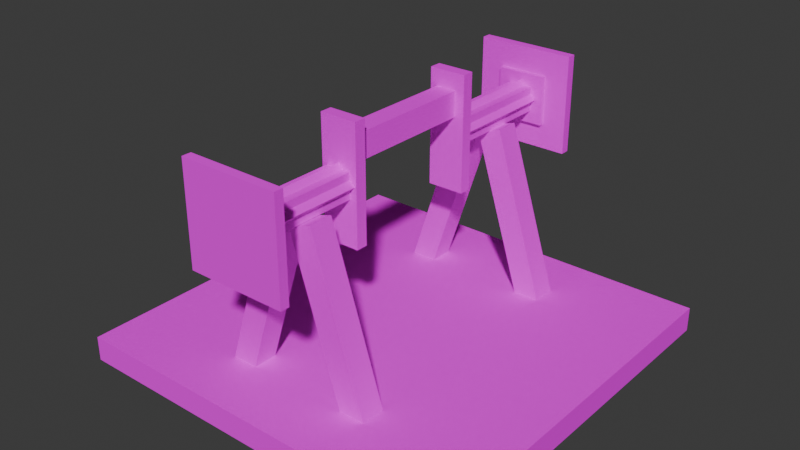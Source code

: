 # Source: small_crankshaft.blend  (saved by Blender 4.2.66; exported with 4.5.12 LTS)
import bpy
from mathutils import Matrix  # noqa: F401  (used for matrix-valued properties, if any)

bpy.ops.wm.read_factory_settings(use_empty=True)
scene = bpy.context.scene
scene.name = 'Scene'

# ---- collections
col_collection = bpy.data.collections.new('Collection'); scene.collection.children.link(col_collection)

# ---- images (referenced by path relative to the original .blend; pixels are not part of the script)
import os
ASSET_DIR = os.environ.get("B2B_ASSET_DIR", "")  # directory of the original .blend (textures are referenced by path, not embedded)
HERE = os.path.dirname(os.path.abspath(__file__))  # packed textures are extracted next to this script under _unpacked/

def load_image(name, relpath, width, height, colorspace="sRGB"):
    """Load a texture the original file referenced (path relative to the .blend, or extracted next to this script)."""
    p = next((c for c in (os.path.join(HERE, relpath), os.path.join(ASSET_DIR, relpath)) if relpath and os.path.exists(c)), "")
    if p:
        img = bpy.data.images.load(p, check_existing=True)
        img.name = name
    else:  # same state as the original file: an image datablock whose file is absent (Cycles renders it pink)
        img = bpy.data.images.new(name, width, height)
        img.source = "FILE"
        img.filepath = "//" + (relpath or name)
    img.colorspace_settings.name = colorspace
    return img
img_planks_png = load_image('planks.png', 'planks.png', 1024, 1024, 'sRGB')
img_planks_png_003 = load_image('planks.png.003', 'planks.png', 1024, 1024, 'sRGB')
img_andesite_casing_png = load_image('andesite_casing.png', 'andesite_casing.png', 1024, 1024, 'sRGB')

# ---- materials (node trees are filled in below, after node groups)
mat_material_006 = bpy.data.materials.new('Material.006')
mat_material_006.roughness = 1.0
mat_material_007 = bpy.data.materials.new('Material.007')
mat_material_007.roughness = 1.0
mat_material_009 = bpy.data.materials.new('Material.009')
mat_material_009.roughness = 1.0
mat_material_010 = bpy.data.materials.new('Material.010')
mat_material_010.roughness = 1.0
mat_material_001 = bpy.data.materials.new('Material.001')
mat_material_001.roughness = 1.0
mat_material_008 = bpy.data.materials.new('Material.008')
mat_material_008.roughness = 1.0

# ---- material node trees
mat_material_006.use_nodes = True; mat_material_006.node_tree.nodes.clear()
_N = mat_material_006.node_tree.nodes; _L = mat_material_006.node_tree.links
n0 = _N.new('ShaderNodeBsdfPrincipled'); n0.name = 'Principled BSDF'; n0.location = (0, 300)
n0.inputs[2].default_value = 1.0
n0.inputs[13].default_value = 0.0
n1 = _N.new('ShaderNodeOutputMaterial'); n1.name = 'Material Output'; n1.location = (280, 300)
n2 = _N.new('ShaderNodeTexImage'); n2.name = 'Image Texture'; n2.location = (-385, 182)
n2.image = img_planks_png
n2.interpolation = 'Closest'
_L.new(n0.outputs[0], n1.inputs[0])
_L.new(n2.outputs[0], n0.inputs[0])
n1.is_active_output = True
mat_material_007.use_nodes = True; mat_material_007.node_tree.nodes.clear()
_N = mat_material_007.node_tree.nodes; _L = mat_material_007.node_tree.links
n0 = _N.new('ShaderNodeBsdfPrincipled'); n0.name = 'Principled BSDF'; n0.location = (0, 300)
n0.inputs[2].default_value = 1.0
n0.inputs[13].default_value = 0.0
n1 = _N.new('ShaderNodeOutputMaterial'); n1.name = 'Material Output'; n1.location = (280, 300)
n2 = _N.new('ShaderNodeTexImage'); n2.name = 'Image Texture'; n2.location = (-385, 182)
n2.image = img_planks_png_003
n2.interpolation = 'Closest'
_L.new(n0.outputs[0], n1.inputs[0])
_L.new(n2.outputs[0], n0.inputs[0])
n1.is_active_output = True
mat_material_009.use_nodes = True; mat_material_009.node_tree.nodes.clear()
_N = mat_material_009.node_tree.nodes; _L = mat_material_009.node_tree.links
n0 = _N.new('ShaderNodeBsdfPrincipled'); n0.name = 'Principled BSDF'; n0.location = (0, 300)
n0.inputs[2].default_value = 1.0
n0.inputs[13].default_value = 0.0
n1 = _N.new('ShaderNodeOutputMaterial'); n1.name = 'Material Output'; n1.location = (280, 300)
n2 = _N.new('ShaderNodeTexImage'); n2.name = 'Image Texture'; n2.location = (-360, 243)
n2.image = img_planks_png
n2.interpolation = 'Closest'
_L.new(n2.outputs[0], n0.inputs[0])
_L.new(n0.outputs[0], n1.inputs[0])
n1.is_active_output = True
mat_material_010.use_nodes = True; mat_material_010.node_tree.nodes.clear()
_N = mat_material_010.node_tree.nodes; _L = mat_material_010.node_tree.links
n0 = _N.new('ShaderNodeBsdfPrincipled'); n0.name = 'Principled BSDF'; n0.location = (0, 300)
n0.inputs[2].default_value = 1.0
n0.inputs[13].default_value = 0.0
n1 = _N.new('ShaderNodeOutputMaterial'); n1.name = 'Material Output'; n1.location = (280, 300)
n2 = _N.new('ShaderNodeTexImage'); n2.name = 'Image Texture'; n2.location = (-340, 223)
n2.image = img_planks_png
n2.interpolation = 'Closest'
_L.new(n0.outputs[0], n1.inputs[0])
_L.new(n2.outputs[0], n0.inputs[0])
n1.is_active_output = True
mat_material_001.use_nodes = True; mat_material_001.node_tree.nodes.clear()
_N = mat_material_001.node_tree.nodes; _L = mat_material_001.node_tree.links
n0 = _N.new('ShaderNodeBsdfPrincipled'); n0.name = 'Principled BSDF'; n0.location = (0, 300)
n0.inputs[2].default_value = 1.0
n0.inputs[13].default_value = 0.0
n0.inputs[27].default_value = (0.0, 0.0, 0.0, 1.0)
n1 = _N.new('ShaderNodeOutputMaterial'); n1.name = 'Material Output'; n1.location = (280, 300)
n2 = _N.new('ShaderNodeTexImage'); n2.name = 'Image Texture'; n2.location = (-480, 300)
n2.image = img_andesite_casing_png
n2.interpolation = 'Closest'
_L.new(n2.outputs[0], n0.inputs[0])
_L.new(n0.outputs[0], n1.inputs[0])
n1.is_active_output = True
mat_material_008.use_nodes = True; mat_material_008.node_tree.nodes.clear()
_N = mat_material_008.node_tree.nodes; _L = mat_material_008.node_tree.links
n0 = _N.new('ShaderNodeBsdfPrincipled'); n0.name = 'Principled BSDF'; n0.location = (0, 300)
n0.inputs[2].default_value = 1.0
n0.inputs[13].default_value = 0.0
n1 = _N.new('ShaderNodeOutputMaterial'); n1.name = 'Material Output'; n1.location = (280, 300)
n2 = _N.new('ShaderNodeTexImage'); n2.name = 'Image Texture'; n2.location = (-291, 221)
n2.image = img_andesite_casing_png
n2.interpolation = 'Closest'
_L.new(n0.outputs[0], n1.inputs[0])
_L.new(n2.outputs[0], n0.inputs[0])
n1.is_active_output = True

# ---- world
world_world = bpy.data.worlds.new('World'); scene.world = world_world
world_world.use_nodes = True; world_world.node_tree.nodes.clear()
_N = world_world.node_tree.nodes; _L = world_world.node_tree.links
n0 = _N.new('ShaderNodeOutputWorld'); n0.name = 'World Output'; n0.location = (300, 300)
n1 = _N.new('ShaderNodeBackground'); n1.name = 'Background'; n1.location = (10, 300)
n1.inputs[0].default_value = (0.05088, 0.05088, 0.05088, 1.0)
_L.new(n1.outputs[0], n0.inputs[0])
n0.is_active_output = True
world_world.color = (0.05088, 0.05088, 0.05088)
world_world.sun_shadow_jitter_overblur = 0.0

# ---- meshes
me_cube_019 = bpy.data.meshes.new('Cube.019')
me_cube_019.from_pydata([(0.04654, 0.1456, 0.1665), (0.04654, -0.1456, 0.1665), (0.04654, 0.1456, 0.1962), (0.04654, -0.1456, 0.1962), (-0.04714, 0.1456, 0.1665), (-0.04714, -0.1456, 0.1665), (-0.04714, 0.1456, 0.1962), (-0.04714, -0.1456, 0.1962), (0.04654, 0.1456, -0.1966), (0.04654, -0.1456, -0.1966), (0.04654, 0.1456, -0.1669), (0.04654, -0.1456, -0.1669), (-0.04714, 0.1456, -0.1966), (-0.04714, -0.1456, -0.1966), (-0.04714, 0.1456, -0.1669), (-0.04714, -0.1456, -0.1669), (-0.03048, 0.03949, 0.1722), (-0.03048, 0.103, 0.1722), (-0.03048, 0.03949, -0.1722), (-0.03048, 0.103, -0.1722), (0.02222, 0.03949, 0.1722), (0.02222, 0.103, 0.1722), (0.02222, 0.03949, -0.1722), (0.02222, 0.103, -0.1722), (0.1232, -0.1247, 0.4751), (0.1232, -0.1247, 0.4984), (0.1232, 0.1253, 0.4984), (0.1232, 0.1253, 0.4751), (-0.1268, -0.1247, 0.4984), (-0.1268, 0.1253, 0.4984), (-0.1268, -0.1247, 0.4751), (-0.1268, 0.1253, 0.4751), (0.02943, -0.03096, 0.1958), (0.02943, -0.03096, 0.4751), (0.02943, 0.03154, 0.4751), (0.02943, 0.03154, 0.1958), (-0.03307, -0.03096, 0.4751), (-0.03307, 0.03154, 0.4751), (-0.03307, -0.03096, 0.1958), (-0.03307, 0.03154, 0.1958), (-0.001819, -0.0439, 0.1958), (-0.001819, -0.0439, 0.4751), (0.04238, 0.0002909, 0.4751), (0.04238, 0.000291, 0.1958), (-0.04601, 0.0002909, 0.4751), (-0.001819, 0.04448, 0.4751), (-0.04601, 0.000291, 0.1958), (-0.001819, 0.04449, 0.1958), (0.06068, -0.06221, 0.4635), (0.06068, -0.06221, 0.4867), (0.06068, 0.06279, 0.4867), (0.06068, 0.06279, 0.4635), (-0.06432, -0.06221, 0.4867), (-0.06432, 0.06279, 0.4867), (-0.06432, -0.06221, 0.4635), (-0.06432, 0.06279, 0.4635), (-0.1232, -0.1247, -0.4751), (-0.1232, -0.1247, -0.4984), (-0.1232, 0.1253, -0.4984), (-0.1232, 0.1253, -0.4751), (0.1268, -0.1247, -0.4984), (0.1268, 0.1253, -0.4984), (0.1268, -0.1247, -0.4751), (0.1268, 0.1253, -0.4751), (-0.02943, -0.03096, -0.1958), (-0.02943, -0.03096, -0.4751), (-0.02943, 0.03154, -0.4751), (-0.02943, 0.03154, -0.1958), (0.03307, -0.03096, -0.4751), (0.03307, 0.03154, -0.4751), (0.03307, -0.03096, -0.1958), (0.03307, 0.03154, -0.1958), (0.001819, -0.0439, -0.1958), (0.001819, -0.0439, -0.4751), (-0.04237, 0.000291, -0.4751), (-0.04237, 0.000291, -0.1958), (0.04601, 0.000291, -0.4751), (0.001819, 0.04449, -0.4751), (0.04601, 0.000291, -0.1958), (0.001819, 0.04449, -0.1958), (-0.06068, -0.06221, -0.4635), (-0.06068, -0.06221, -0.4867), (-0.06068, 0.06279, -0.4867), (-0.06068, 0.06279, -0.4635), (0.06432, -0.06221, -0.4867), (0.06432, 0.06279, -0.4867), (0.06432, -0.06221, -0.4635), (0.06432, 0.06279, -0.4635)], [], [(1, 0, 2), (3, 2, 6), (7, 6, 4), (5, 4, 0), (6, 2, 0), (3, 7, 5), (9, 8, 10), (11, 10, 14), (15, 14, 12), (13, 12, 8), (14, 10, 8), (11, 15, 13), (17, 18, 16), (19, 22, 18), (22, 21, 20), (21, 16, 20), (22, 16, 18), (19, 21, 23), (27, 25, 24), (26, 28, 25), (29, 30, 28), (31, 24, 30), (25, 30, 24), (27, 29, 26), (35, 33, 32), (34, 36, 33), (37, 38, 36), (39, 32, 38), (33, 38, 32), (35, 37, 34), (43, 41, 40), (42, 44, 41), (45, 46, 44), (46, 43, 40), (41, 46, 40), (43, 45, 42), (51, 49, 48), (50, 52, 49), (53, 54, 52), (55, 48, 54), (49, 54, 48), (51, 53, 50), (27, 26, 25), (26, 29, 28), (29, 31, 30), (31, 27, 24), (25, 28, 30), (27, 31, 29), (35, 34, 33), (34, 37, 36), (37, 39, 38), (39, 35, 32), (33, 36, 38), (35, 39, 37), (43, 42, 41), (42, 45, 44), (45, 47, 46), (46, 47, 43), (41, 44, 46), (43, 47, 45), (51, 50, 49), (50, 53, 52), (53, 55, 54), (55, 51, 48), (49, 52, 54), (51, 55, 53), (59, 57, 56), (58, 60, 57), (61, 62, 60), (63, 56, 62), (57, 62, 56), (59, 61, 58), (67, 65, 64), (66, 68, 65), (69, 70, 68), (71, 64, 70), (65, 70, 64), (67, 69, 66), (75, 73, 72), (74, 76, 73), (77, 78, 76), (78, 75, 72), (73, 78, 72), (75, 77, 74), (83, 81, 80), (82, 84, 81), (85, 86, 84), (87, 80, 86), (81, 86, 80), (83, 85, 82), (59, 58, 57), (58, 61, 60), (61, 63, 62), (63, 59, 56), (57, 60, 62), (59, 63, 61), (67, 66, 65), (66, 69, 68), (69, 71, 70), (71, 67, 64), (65, 68, 70), (67, 71, 69), (75, 74, 73), (74, 77, 76), (77, 79, 78), (78, 79, 75), (73, 76, 78), (75, 79, 77), (83, 82, 81), (82, 85, 84), (85, 87, 86), (87, 83, 80), (81, 84, 86), (83, 87, 85), (1, 2, 3), (3, 6, 7), (7, 4, 5), (5, 0, 1), (6, 0, 4), (3, 5, 1), (9, 10, 11), (11, 14, 15), (15, 12, 13), (13, 8, 9), (14, 8, 12), (11, 13, 9), (17, 19, 18), (19, 23, 22), (22, 23, 21), (21, 17, 16), (22, 20, 16), (19, 17, 21)])
me_cube_019.polygons.foreach_set('material_index', [0, 0, 0, 0, 0, 0, 1, 1, 1, 1, 1, 1, 0, 0, 0, 0, 0, 0, 2, 2, 2, 2, 2, 2, 2, 2, 2, 2, 2, 2, 2, 2, 2, 2, 2, 2, 2, 2, 2, 2, 2, 2, 2, 2, 2, 2, 2, 2, 2, 2, 2, 2, 2, 2, 2, 2, 2, 2, 2, 2, 2, 2, 2, 2, 2, 2, 3, 3, 3, 3, 3, 3, 3, 3, 3, 3, 3, 3, 3, 3, 3, 3, 3, 3, 3, 3, 3, 3, 3, 3, 3, 3, 3, 3, 3, 3, 3, 3, 3, 3, 3, 3, 3, 3, 3, 3, 3, 3, 3, 3, 3, 3, 3, 3, 0, 0, 0, 0, 0, 0, 1, 1, 1, 1, 1, 1, 0, 0, 0, 0, 0, 0])
_uv = me_cube_019.uv_layers.new(name='UVMap')
_uv.uv.foreach_set('vector', [0.9456, 0.3203, 0.3203, 0.3203, 0.3203, 0.4932, 0.9456, 0.3203, 0.3203, 0.3203, 0.3203, 0.4932, 0.9456, 0.3203, 0.3203, 0.3203, 0.3203, 0.4932, 0.9456, 0.3203, 0.3203, 0.3203, 0.3203, 0.4932, 0.9456, 0.3203, 0.3203, 0.3203, 0.3203, 0.4932, 0.9456, 0.3203, 0.3203, 0.3203, 0.3203, 0.4932, 0.9456, 0.3203, 0.3203, 0.3203, 0.3203, 0.4932, 0.9456, 0.3203, 0.3203, 0.3203, 0.3203, 0.4932, 0.9456, 0.3203, 0.3203, 0.3203, 0.3203, 0.4932, 0.9456, 0.3203, 0.3203, 0.3203, 0.3203, 0.4932, 0.9456, 0.3203, 0.3203, 0.3203, 0.3203, 0.4932, 0.9456, 0.3203, 0.3203, 0.3203, 0.3203, 0.4932, 0.625, 0.0, 0.375, 0.25, 0.375, 0.0, 0.625, 0.25, 0.375, 0.5, 0.375, 0.25, 0.375, 0.5, 0.625, 0.75, 0.375, 0.75, 0.625, 0.75, 0.375, 1.0, 0.375, 0.75, 0.375, 0.5, 0.125, 0.75, 0.125, 0.5, 0.875, 0.5, 0.625, 0.75, 0.625, 0.5, 0.2584, 0.8165, 0.2804, 0.9048, 0.2584, 0.9048, 0.5958, 0.1765, 0.5075, 0.08827, 0.5958, 0.08827, 0.2006, 0.9048, 0.1785, 0.8165, 0.2006, 0.8165, 0.5958, 0.0, 0.5075, 0.08827, 0.5075, 0.0, 0.2363, 0.8165, 0.2142, 0.9048, 0.2142, 0.8165, 0.2363, 0.9048, 0.2584, 0.8165, 0.2584, 0.9048, 0.5958, 0.3751, 0.5737, 0.5958, 0.5737, 0.3751, 0.9947, 0.6179, 0.9726, 0.5958, 0.9947, 0.5958, 0.627, 0.2207, 0.6491, 0.0, 0.6491, 0.2207, 0.9947, 0.6179, 0.9726, 0.6399, 0.9726, 0.6179, 0.662, 0.4855, 0.6399, 0.2648, 0.662, 0.2648, 0.6491, 0.0, 0.6712, 0.2207, 0.6491, 0.2207, 0.7417, 0.4855, 0.7261, 0.7061, 0.7261, 0.4855, 0.8897, 0.6179, 0.8676, 0.5958, 0.8897, 0.5958, 0.6114, 0.2207, 0.627, 0.0, 0.627, 0.2207, 0.9004, 0.3751, 0.8784, 0.3972, 0.8784, 0.3751, 0.7573, 0.7061, 0.7417, 0.4855, 0.7573, 0.4855, 0.5958, 0.0, 0.6114, 0.2207, 0.5958, 0.2207, 0.03571, 0.9489, 0.05777, 0.993, 0.03571, 0.993, 0.4193, 0.8751, 0.3751, 0.831, 0.4193, 0.831, 0.9569, 0.971, 0.9349, 0.9268, 0.9569, 0.9268, 0.3751, 0.831, 0.331, 0.8751, 0.331, 0.831, 0.9758, 0.08827, 0.9537, 0.1324, 0.9537, 0.08827, 0.9569, 0.971, 0.979, 0.9268, 0.979, 0.971, 0.2584, 0.8165, 0.2804, 0.8165, 0.2804, 0.9048, 0.5958, 0.1765, 0.5075, 0.1765, 0.5075, 0.08827, 0.2006, 0.9048, 0.1785, 0.9048, 0.1785, 0.8165, 0.5958, 0.0, 0.5958, 0.08827, 0.5075, 0.08827, 0.2363, 0.8165, 0.2363, 0.9048, 0.2142, 0.9048, 0.2363, 0.9048, 0.2363, 0.8165, 0.2584, 0.8165, 0.5958, 0.3751, 0.5958, 0.5958, 0.5737, 0.5958, 0.9947, 0.6179, 0.9726, 0.6179, 0.9726, 0.5958, 0.627, 0.2207, 0.627, 0.0, 0.6491, 0.0, 0.9947, 0.6179, 0.9947, 0.6399, 0.9726, 0.6399, 0.662, 0.4855, 0.6399, 0.4855, 0.6399, 0.2648, 0.6491, 0.0, 0.6712, 0.0, 0.6712, 0.2207, 0.7417, 0.4855, 0.7417, 0.7061, 0.7261, 0.7061, 0.8897, 0.6179, 0.8676, 0.6179, 0.8676, 0.5958, 0.6114, 0.2207, 0.6114, 0.0, 0.627, 0.0, 0.9004, 0.3751, 0.9004, 0.3972, 0.8784, 0.3972, 0.7573, 0.7061, 0.7417, 0.7061, 0.7417, 0.4855, 0.5958, 0.0, 0.6114, 0.0, 0.6114, 0.2207, 0.03571, 0.9489, 0.05777, 0.9489, 0.05777, 0.993, 0.4193, 0.8751, 0.3751, 0.8751, 0.3751, 0.831, 0.9569, 0.971, 0.9349, 0.971, 0.9349, 0.9268, 0.3751, 0.831, 0.3751, 0.8751, 0.331, 0.8751, 0.9758, 0.08827, 0.9758, 0.1324, 0.9537, 0.1324, 0.9569, 0.971, 0.9569, 0.9268, 0.979, 0.9268, 0.2584, 0.8165, 0.2804, 0.9048, 0.2584, 0.9048, 0.5958, 0.1765, 0.5075, 0.08827, 0.5958, 0.08827, 0.2006, 0.9048, 0.1785, 0.8165, 0.2006, 0.8165, 0.5958, 0.0, 0.5075, 0.08827, 0.5075, 0.0, 0.2363, 0.8165, 0.2142, 0.9048, 0.2142, 0.8165, 0.2363, 0.9048, 0.2584, 0.8165, 0.2584, 0.9048, 0.5958, 0.3751, 0.5737, 0.5958, 0.5737, 0.3751, 0.9947, 0.6179, 0.9726, 0.5958, 0.9947, 0.5958, 0.627, 0.2207, 0.6491, 0.0, 0.6491, 0.2207, 0.9947, 0.6179, 0.9726, 0.6399, 0.9726, 0.6179, 0.662, 0.4855, 0.6399, 0.2648, 0.662, 0.2648, 0.6491, 0.0, 0.6712, 0.2207, 0.6491, 0.2207, 0.7417, 0.4855, 0.7261, 0.7061, 0.7261, 0.4855, 0.8897, 0.6179, 0.8676, 0.5958, 0.8897, 0.5958, 0.6114, 0.2207, 0.627, 0.0, 0.627, 0.2207, 0.9004, 0.3751, 0.8784, 0.3972, 0.8784, 0.3751, 0.7573, 0.7061, 0.7417, 0.4855, 0.7573, 0.4855, 0.5958, 0.0, 0.6114, 0.2207, 0.5958, 0.2207, 0.03571, 0.9489, 0.05777, 0.993, 0.03571, 0.993, 0.4193, 0.8751, 0.3751, 0.831, 0.4193, 0.831, 0.9569, 0.971, 0.9349, 0.9268, 0.9569, 0.9268, 0.3751, 0.831, 0.331, 0.8751, 0.331, 0.831, 0.9758, 0.08827, 0.9537, 0.1324, 0.9537, 0.08827, 0.9569, 0.971, 0.979, 0.9268, 0.979, 0.971, 0.2584, 0.8165, 0.2804, 0.8165, 0.2804, 0.9048, 0.5958, 0.1765, 0.5075, 0.1765, 0.5075, 0.08827, 0.2006, 0.9048, 0.1785, 0.9048, 0.1785, 0.8165, 0.5958, 0.0, 0.5958, 0.08827, 0.5075, 0.08827, 0.2363, 0.8165, 0.2363, 0.9048, 0.2142, 0.9048, 0.2363, 0.9048, 0.2363, 0.8165, 0.2584, 0.8165, 0.5958, 0.3751, 0.5958, 0.5958, 0.5737, 0.5958, 0.9947, 0.6179, 0.9726, 0.6179, 0.9726, 0.5958, 0.627, 0.2207, 0.627, 0.0, 0.6491, 0.0, 0.9947, 0.6179, 0.9947, 0.6399, 0.9726, 0.6399, 0.662, 0.4855, 0.6399, 0.4855, 0.6399, 0.2648, 0.6491, 0.0, 0.6712, 0.0, 0.6712, 0.2207, 0.7417, 0.4855, 0.7417, 0.7061, 0.7261, 0.7061, 0.8897, 0.6179, 0.8676, 0.6179, 0.8676, 0.5958, 0.6114, 0.2207, 0.6114, 0.0, 0.627, 0.0, 0.9004, 0.3751, 0.9004, 0.3972, 0.8784, 0.3972, 0.7573, 0.7061, 0.7417, 0.7061, 0.7417, 0.4855, 0.5958, 0.0, 0.6114, 0.0, 0.6114, 0.2207, 0.03571, 0.9489, 0.05777, 0.9489, 0.05777, 0.993, 0.4193, 0.8751, 0.3751, 0.8751, 0.3751, 0.831, 0.9569, 0.971, 0.9349, 0.971, 0.9349, 0.9268, 0.3751, 0.831, 0.3751, 0.8751, 0.331, 0.8751, 0.9758, 0.08827, 0.9758, 0.1324, 0.9537, 0.1324, 0.9569, 0.971, 0.9569, 0.9268, 0.979, 0.9268, 0.9456, 0.3203, 0.3203, 0.4932, 0.9456, 0.4932, 0.9456, 0.3203, 0.3203, 0.4932, 0.9456, 0.4932, 0.9456, 0.3203, 0.3203, 0.4932, 0.9456, 0.4932, 0.9456, 0.3203, 0.3203, 0.4932, 0.9456, 0.4932, 0.9456, 0.3203, 0.3203, 0.4932, 0.9456, 0.4932, 0.9456, 0.3203, 0.3203, 0.4932, 0.9456, 0.4932, 0.9456, 0.3203, 0.3203, 0.4932, 0.9456, 0.4932, 0.9456, 0.3203, 0.3203, 0.4932, 0.9456, 0.4932, 0.9456, 0.3203, 0.3203, 0.4932, 0.9456, 0.4932, 0.9456, 0.3203, 0.3203, 0.4932, 0.9456, 0.4932, 0.9456, 0.3203, 0.3203, 0.4932, 0.9456, 0.4932, 0.9456, 0.3203, 0.3203, 0.4932, 0.9456, 0.4932, 0.625, 0.0, 0.625, 0.25, 0.375, 0.25, 0.625, 0.25, 0.625, 0.5, 0.375, 0.5, 0.375, 0.5, 0.625, 0.5, 0.625, 0.75, 0.625, 0.75, 0.625, 1.0, 0.375, 1.0, 0.375, 0.5, 0.375, 0.75, 0.125, 0.75, 0.875, 0.5, 0.875, 0.75, 0.625, 0.75])
me_cube_019.materials.append(mat_material_006)
me_cube_019.materials.append(mat_material_007)
me_cube_019.materials.append(mat_material_009)
me_cube_019.materials.append(mat_material_010)
me_cube_019.update()
me_cube_019.normals_split_custom_set([tuple(v) for v in zip(*[iter([1.0, 0.0, 0.0, 1.0, 0.0, 0.0, 1.0, 0.0, 0.0, 0.0, -5.118e-08, 1.0, 0.0, -5.118e-08, 1.0, 0.0, -5.118e-08, 1.0, -1.0, 0.0, 0.0, -1.0, 0.0, 0.0, -1.0, 0.0, 0.0, 0.0, 5.118e-08, -1.0, 0.0, 5.118e-08, -1.0, 0.0, 5.118e-08, -1.0, 0.0, 1.0, 0.0, 0.0, 1.0, 0.0, 0.0, 1.0, 0.0, 0.0, -1.0, 0.0, 0.0, -1.0, 0.0, 0.0, -1.0, 0.0, 1.0, 0.0, 0.0, 1.0, 0.0, 0.0, 1.0, 0.0, 0.0, 0.0, -5.118e-08, 1.0, 0.0, -5.118e-08, 1.0, 0.0, -5.118e-08, 1.0, -1.0, 0.0, 0.0, -1.0, 0.0, 0.0, -1.0, 0.0, 0.0, 0.0, 5.118e-08, -1.0, 0.0, 5.118e-08, -1.0, 0.0, 5.118e-08, -1.0, 0.0, 1.0, 6.683e-07, 0.0, 1.0, 6.683e-07, 0.0, 1.0, 6.683e-07, 0.0, -1.0, -1.337e-06, 0.0, -1.0, -1.337e-06, 0.0, -1.0, -1.337e-06, -1.0, 0.0, 0.0, -1.0, 0.0, 0.0, -1.0, 0.0, 0.0, 0.0, 0.0, -1.0, 0.0, 0.0, -1.0, 0.0, 0.0, -1.0, 1.0, 0.0, 0.0, 1.0, 0.0, 0.0, 1.0, 0.0, 0.0, 0.0, 0.0, 1.0, 0.0, 0.0, 1.0, 0.0, 0.0, 1.0, 0.0, -1.0, -7.698e-08, 0.0, -1.0, -7.698e-08, 0.0, -1.0, -7.698e-08, 0.0, 1.0, 1.026e-07, 0.0, 1.0, 1.026e-07, 0.0, 1.0, 1.026e-07, 1.0, -8.01e-08, 0.0, 1.0, -8.01e-08, 0.0, 1.0, -8.01e-08, 0.0, 2.384e-07, 0.0, 1.0, 2.384e-07, 0.0, 1.0, 2.384e-07, 0.0, 1.0, -1.0, 0.0, 0.0, -1.0, 0.0, 0.0, -1.0, 0.0, 0.0, 0.0, 1.192e-07, -1.0, 0.0, 1.192e-07, -1.0, 0.0, 1.192e-07, -1.0, 0.0, -1.0, 0.0, 0.0, -1.0, 0.0, 0.0, -1.0, 0.0, 1.528e-13, 1.0, 1.282e-06, 1.528e-13, 1.0, 1.282e-06, 1.528e-13, 1.0, 1.282e-06, 1.0, 0.0, -8.668e-08, 1.0, 0.0, -8.668e-08, 1.0, 0.0, -8.668e-08, 0.0, 0.0, 1.0, 0.0, 0.0, 1.0, 0.0, 0.0, 1.0, -1.0, 0.0, 8.001e-08, -1.0, 0.0, 8.001e-08, -1.0, 0.0, 8.001e-08, 0.0, 2.384e-07, -1.0, 0.0, 2.384e-07, -1.0, 0.0, 2.384e-07, -1.0, 0.0, -1.0, -2.534e-07, 0.0, -1.0, -2.534e-07, 0.0, -1.0, -2.534e-07, 0.0, 1.0, 2.4e-07, 0.0, 1.0, 2.4e-07, 0.0, 1.0, 2.4e-07, 0.7071, -0.7071, -2.363e-07, 0.7071, -0.7071, -2.363e-07, 0.7071, -0.7071, -2.363e-07, 0.0, 0.0, 1.0, 0.0, 0.0, 1.0, 0.0, 0.0, 1.0, -0.7071, 0.7071, 2.393e-07, -0.7071, 0.7071, 2.393e-07, -0.7071, 0.7071, 2.393e-07, 0.0, 0.0, -1.0, 0.0, 0.0, -1.0, 0.0, 0.0, -1.0, -0.7071, -0.7071, -1.133e-07, -0.7071, -0.7071, -1.133e-07, -0.7071, -0.7071, -1.133e-07, 0.7071, 0.7071, 1.2e-07, 0.7071, 0.7071, 1.2e-07, 0.7071, 0.7071, 1.2e-07, 1.0, 0.0, 0.0, 1.0, 0.0, 0.0, 1.0, 0.0, 0.0, 0.0, 0.0, 1.0, 0.0, 0.0, 1.0, 0.0, 0.0, 1.0, -1.0, -8.01e-08, 3.204e-07, -1.0, -8.01e-08, 3.204e-07, -1.0, -8.01e-08, 3.204e-07, 0.0, 2.384e-07, -1.0, 0.0, 2.384e-07, -1.0, 0.0, 2.384e-07, -1.0, 0.0, -1.0, -3.204e-07, 0.0, -1.0, -3.204e-07, 0.0, -1.0, -3.204e-07, 0.0, 1.0, 6.408e-07, 0.0, 1.0, 6.408e-07, 0.0, 1.0, 6.408e-07, 1.0, 0.0, 0.0, 1.0, 0.0, 0.0, 1.0, 0.0, 0.0, 0.0, 0.0, 1.0, 0.0, 0.0, 1.0, 0.0, 0.0, 1.0, -1.0, 6.145e-08, 0.0, -1.0, 6.145e-08, 0.0, -1.0, 6.145e-08, 0.0, 0.0, 1.192e-07, -1.0, 0.0, 1.192e-07, -1.0, 0.0, 1.192e-07, -1.0, 0.0, -1.0, 0.0, 0.0, -1.0, 0.0, 0.0, -1.0, 0.0, 1.528e-13, 1.0, 0.0, 1.528e-13, 1.0, 0.0, 1.528e-13, 1.0, 0.0, 1.0, 0.0, -8.668e-08, 1.0, 0.0, -8.668e-08, 1.0, 0.0, -8.668e-08, 0.0, 0.0, 1.0, 0.0, 0.0, 1.0, 0.0, 0.0, 1.0, -1.0, 5.024e-08, 8.001e-08, -1.0, 5.024e-08, 8.001e-08, -1.0, 5.024e-08, 8.001e-08, -4.768e-07, 0.0, -1.0, -4.768e-07, 0.0, -1.0, -4.768e-07, 0.0, -1.0, 0.0, -1.0, -2.393e-07, 0.0, -1.0, -2.393e-07, 0.0, -1.0, -2.393e-07, 2.035e-13, 1.0, 2.393e-07, 2.035e-13, 1.0, 2.393e-07, 2.035e-13, 1.0, 2.393e-07, 0.7071, -0.7071, -2.334e-07, 0.7071, -0.7071, -2.334e-07, 0.7071, -0.7071, -2.334e-07, 0.0, 0.0, 1.0, 0.0, 0.0, 1.0, 0.0, 0.0, 1.0, -0.7071, 0.7071, 2.267e-07, -0.7071, 0.7071, 2.267e-07, -0.7071, 0.7071, 2.267e-07, 0.0, 0.0, -1.0, 0.0, 0.0, -1.0, 0.0, 0.0, -1.0, -0.7071, -0.7071, -1.259e-07, -0.7071, -0.7071, -1.259e-07, -0.7071, -0.7071, -1.259e-07, 0.7071, 0.7071, 1.021e-07, 0.7071, 0.7071, 1.021e-07, 0.7071, 0.7071, 1.021e-07, 1.0, 0.0, 0.0, 1.0, 0.0, 0.0, 1.0, 0.0, 0.0, 0.0, -2.384e-07, 1.0, 0.0, -2.384e-07, 1.0, 0.0, -2.384e-07, 1.0, -1.0, 4.28e-08, 3.204e-07, -1.0, 4.28e-08, 3.204e-07, -1.0, 4.28e-08, 3.204e-07, 0.0, 0.0, -1.0, 0.0, 0.0, -1.0, 0.0, 0.0, -1.0, 0.0, -1.0, -6.393e-07, 0.0, -1.0, -6.393e-07, 0.0, -1.0, -6.393e-07, 1.528e-13, 1.0, -3.219e-07, 1.528e-13, 1.0, -3.219e-07, 1.528e-13, 1.0, -3.219e-07, -1.0, 0.0, 0.0, -1.0, 0.0, 0.0, -1.0, 0.0, 0.0, 0.0, 1.192e-07, -1.0, 0.0, 1.192e-07, -1.0, 0.0, 1.192e-07, -1.0, 1.0, 0.0, 0.0, 1.0, 0.0, 0.0, 1.0, 0.0, 0.0, 0.0, 0.0, 1.0, 0.0, 0.0, 1.0, 0.0, 0.0, 1.0, 0.0, -1.0, 0.0, 0.0, -1.0, 0.0, 0.0, -1.0, 0.0, 0.0, 1.0, 0.0, 0.0, 1.0, 0.0, 0.0, 1.0, 0.0, -1.0, 0.0, 0.0, -1.0, 0.0, 0.0, -1.0, 0.0, 0.0, 0.0, 0.0, -1.0, 0.0, 0.0, -1.0, 0.0, 0.0, -1.0, 1.0, 0.0, 0.0, 1.0, 0.0, 0.0, 1.0, 0.0, 0.0, 0.0, 0.0, 1.0, 0.0, 0.0, 1.0, 0.0, 0.0, 1.0, 0.0, -1.0, 9.335e-08, 0.0, -1.0, 9.335e-08, 0.0, -1.0, 9.335e-08, 0.0, 1.0, -1.067e-07, 0.0, 1.0, -1.067e-07, 0.0, 1.0, -1.067e-07, -0.7071, -0.7071, 6.668e-08, -0.7071, -0.7071, 6.668e-08, -0.7071, -0.7071, 6.668e-08, 0.0, 0.0, -1.0, 0.0, 0.0, -1.0, 0.0, 0.0, -1.0, 0.7071, 0.7071, -6.668e-08, 0.7071, 0.7071, -6.668e-08, 0.7071, 0.7071, -6.668e-08, 0.0, 0.0, 1.0, 0.0, 0.0, 1.0, 0.0, 0.0, 1.0, 0.7071, -0.7071, 6.668e-08, 0.7071, -0.7071, 6.668e-08, 0.7071, -0.7071, 6.668e-08, -0.7071, 0.7071, -6.668e-08, -0.7071, 0.7071, -6.668e-08, -0.7071, 0.7071, -6.668e-08, -1.0, 0.0, 0.0, -1.0, 0.0, 0.0, -1.0, 0.0, 0.0, 0.0, 0.0, -1.0, 0.0, 0.0, -1.0, 0.0, 0.0, -1.0, 1.0, 0.0, 0.0, 1.0, 0.0, 0.0, 1.0, 0.0, 0.0, 0.0, 0.0, 1.0, 0.0, 0.0, 1.0, 0.0, 0.0, 1.0, 0.0, -1.0, 3.204e-07, 0.0, -1.0, 3.204e-07, 0.0, -1.0, 3.204e-07, 0.0, 1.0, 0.0, 0.0, 1.0, 0.0, 0.0, 1.0, 0.0, -1.0, 1.865e-08, 0.0, -1.0, 1.865e-08, 0.0, -1.0, 1.865e-08, 0.0, 0.0, 1.192e-07, -1.0, 0.0, 1.192e-07, -1.0, 0.0, 1.192e-07, -1.0, 1.0, 0.0, 0.0, 1.0, 0.0, 0.0, 1.0, 0.0, 0.0, 0.0, 0.0, 1.0, 0.0, 0.0, 1.0, 0.0, 0.0, 1.0, 0.0, -1.0, 0.0, 0.0, -1.0, 0.0, 0.0, -1.0, 0.0, 0.0, 1.0, -1.282e-06, 0.0, 1.0, -1.282e-06, 0.0, 1.0, -1.282e-06, -1.0, 0.0, 0.0, -1.0, 0.0, 0.0, -1.0, 0.0, 0.0, 0.0, 0.0, -1.0, 0.0, 0.0, -1.0, 0.0, 0.0, -1.0, 1.0, 0.0, 0.0, 1.0, 0.0, 0.0, 1.0, 0.0, 0.0, 0.0, 0.0, 1.0, 0.0, 0.0, 1.0, 0.0, 0.0, 1.0, 0.0, -1.0, 9.335e-08, 0.0, -1.0, 9.335e-08, 0.0, -1.0, 9.335e-08, 0.0, 1.0, -8.001e-08, 0.0, 1.0, -8.001e-08, 0.0, 1.0, -8.001e-08, -0.7071, -0.7071, 6.668e-08, -0.7071, -0.7071, 6.668e-08, -0.7071, -0.7071, 6.668e-08, 0.0, 0.0, -1.0, 0.0, 0.0, -1.0, 0.0, 0.0, -1.0, 0.7071, 0.7071, -6.668e-08, 0.7071, 0.7071, -6.668e-08, 0.7071, 0.7071, -6.668e-08, 0.0, 0.0, 1.0, 0.0, 0.0, 1.0, 0.0, 0.0, 1.0, 0.7071, -0.7071, 6.001e-08, 0.7071, -0.7071, 6.001e-08, 0.7071, -0.7071, 6.001e-08, -0.7071, 0.7071, -6.668e-08, -0.7071, 0.7071, -6.668e-08, -0.7071, 0.7071, -6.668e-08, -1.0, 0.0, 0.0, -1.0, 0.0, 0.0, -1.0, 0.0, 0.0, 0.0, 0.0, -1.0, 0.0, 0.0, -1.0, 0.0, 0.0, -1.0, 1.0, 0.0, 0.0, 1.0, 0.0, 0.0, 1.0, 0.0, 0.0, 0.0, 0.0, 1.0, 0.0, 0.0, 1.0, 0.0, 0.0, 1.0, 0.0, -1.0, 0.0, 0.0, -1.0, 0.0, 0.0, -1.0, 0.0, 0.0, 1.0, 0.0, 0.0, 1.0, 0.0, 0.0, 1.0, 0.0, 1.0, -1.149e-09, 0.0, 1.0, -1.149e-09, 0.0, 1.0, -1.149e-09, 0.0, 0.0, -5.118e-08, 1.0, 0.0, -5.118e-08, 1.0, 0.0, -5.118e-08, 1.0, -1.0, -9.213e-10, 0.0, -1.0, -9.213e-10, 0.0, -1.0, -9.213e-10, 0.0, 0.0, 5.118e-08, -1.0, 0.0, 5.118e-08, -1.0, 0.0, 5.118e-08, -1.0, 0.0, 1.0, 1.337e-06, 0.0, 1.0, 1.337e-06, 0.0, 1.0, 1.337e-06, 0.0, -1.0, -6.683e-07, 0.0, -1.0, -6.683e-07, 0.0, -1.0, -6.683e-07, 1.0, -1.149e-09, 0.0, 1.0, -1.149e-09, 0.0, 1.0, -1.149e-09, 0.0, 0.0, -5.118e-08, 1.0, 0.0, -5.118e-08, 1.0, 0.0, -5.118e-08, 1.0, -1.0, -9.213e-10, 0.0, -1.0, -9.213e-10, 0.0, -1.0, -9.213e-10, 0.0, 0.0, 5.118e-08, -1.0, 0.0, 5.118e-08, -1.0, 0.0, 5.118e-08, -1.0, 0.0, 1.0, 0.0, 0.0, 1.0, 0.0, 0.0, 1.0, 0.0, 0.0, -1.0, 0.0, 0.0, -1.0, 0.0, 0.0, -1.0, 0.0, -1.0, 0.0, 0.0, -1.0, 0.0, 0.0, -1.0, 0.0, 0.0, 0.0, 0.0, -1.0, 0.0, 0.0, -1.0, 0.0, 0.0, -1.0, 1.0, 0.0, 0.0, 1.0, 0.0, 0.0, 1.0, 0.0, 0.0, 0.0, 0.0, 1.0, 0.0, 0.0, 1.0, 0.0, 0.0, 1.0, 0.0, -1.0, -7.698e-08, 0.0, -1.0, -7.698e-08, 0.0, -1.0, -7.698e-08, 0.0, 1.0, 5.132e-08, 0.0, 1.0, 5.132e-08, 0.0, 1.0, 5.132e-08])] * 3)])
me_base_001 = bpy.data.meshes.new('base.001')
me_base_001.from_pydata([(0.0, 0.0, 1.0), (0.0, 0.0, 0.0), (0.0, 0.0625, 0.0), (0.0, 0.0625, 1.0), (1.0, 0.0, 0.0), (1.0, 0.0625, 0.0), (1.0, 0.0, 1.0), (1.0, 0.0625, 1.0), (0.6367, 0.03486, 0.2075), (0.6367, 0.03486, 0.145), (0.5015, 0.4591, 0.145), (0.5015, 0.4591, 0.2075), (0.6962, 0.05418, 0.145), (0.561, 0.4784, 0.145), (0.6962, 0.05418, 0.2075), (0.561, 0.4784, 0.2075), (0.3038, 0.05418, 0.2075), (0.3038, 0.05418, 0.145), (0.439, 0.4784, 0.145), (0.439, 0.4784, 0.2075), (0.3633, 0.03486, 0.145), (0.4985, 0.4591, 0.145), (0.3633, 0.03486, 0.2075), (0.4985, 0.4591, 0.2075), (0.6367, 0.03486, 0.8502), (0.6367, 0.03486, 0.7877), (0.5015, 0.4591, 0.7877), (0.5015, 0.4591, 0.8502), (0.6962, 0.05418, 0.7877), (0.561, 0.4784, 0.7877), (0.6962, 0.05418, 0.8502), (0.561, 0.4784, 0.8502), (0.3038, 0.05418, 0.8502), (0.3038, 0.05418, 0.7877), (0.439, 0.4784, 0.7877), (0.439, 0.4784, 0.8502), (0.3633, 0.03486, 0.7877), (0.4985, 0.4591, 0.7877), (0.3633, 0.03486, 0.8502), (0.4985, 0.4591, 0.8502)], [], [(3, 1, 0), (2, 4, 1), (5, 6, 4), (7, 0, 6), (1, 6, 0), (3, 5, 2), (3, 2, 1), (2, 5, 4), (5, 7, 6), (7, 3, 0), (1, 4, 6), (3, 7, 5), (11, 9, 8), (10, 12, 9), (13, 14, 12), (14, 11, 8), (9, 14, 8), (11, 13, 10), (19, 17, 16), (17, 21, 20), (21, 22, 20), (23, 16, 22), (17, 22, 16), (19, 21, 18), (27, 25, 24), (26, 28, 25), (29, 30, 28), (30, 27, 24), (25, 30, 24), (27, 29, 26), (35, 33, 32), (33, 37, 36), (37, 38, 36), (39, 32, 38), (33, 38, 32), (35, 37, 34), (11, 10, 9), (10, 13, 12), (13, 15, 14), (14, 15, 11), (9, 12, 14), (11, 15, 13), (19, 18, 17), (17, 18, 21), (21, 23, 22), (23, 19, 16), (17, 20, 22), (19, 23, 21), (27, 26, 25), (26, 29, 28), (29, 31, 30), (30, 31, 27), (25, 28, 30), (27, 31, 29), (35, 34, 33), (33, 34, 37), (37, 39, 38), (39, 35, 32), (33, 36, 38), (35, 39, 37)])
me_base_001.polygons.foreach_set('material_index', [0, 0, 0, 0, 0, 0, 0, 0, 0, 0, 0, 0, 1, 1, 1, 1, 1, 1, 1, 1, 1, 1, 1, 1, 1, 1, 1, 1, 1, 1, 1, 1, 1, 1, 1, 1, 1, 1, 1, 1, 1, 1, 1, 1, 1, 1, 1, 1, 1, 1, 1, 1, 1, 1, 1, 1, 1, 1, 1, 1])
_uv = me_base_001.uv_layers.new(name='UVMap')
_uv.uv.foreach_set('vector', [0.06126, 0.00033, 0.000887, 0.9996, 0.000332, 0.000353, 0.000483, 0.9993, 0.9993, 0.9388, 0.000455, 0.9382, 0.9381, 0.000732, 0.9998, 0.9994, 0.9996, 0.000471, 0.9996, 0.06203, 0.000847, 0.001045, 0.9991, 0.001052, 0.000366, 0.9996, 0.9995, 0.000485, 0.000366, 0.000485, 8.4e-05, 0.000878, 0.9994, 0.9995, 0.000337, 0.9992, 0.06126, 0.00033, 0.06181, 0.9995, 0.000887, 0.9996, 0.000483, 0.9993, 0.9993, 0.9995, 0.9993, 0.9388, 0.9381, 0.000732, 0.9382, 0.9995, 0.9998, 0.9994, 0.9996, 0.06203, 0.000476, 0.06183, 0.000847, 0.001045, 0.000366, 0.9996, 0.9995, 0.9996, 0.9995, 0.000485, 8.4e-05, 0.000781, 0.9995, 0.000781, 0.9992, 0.9997, 0.5568, 0.7016, 0.6633, 0.7509, 0.6633, 0.7016, 0.5568, 0.7509, 0.7102, 0.7509, 0.6633, 0.7509, 0.6036, 0.7509, 0.7102, 0.7016, 0.7102, 0.7509, 0.7102, 0.7016, 0.5568, 0.7016, 0.6633, 0.7016, 0.6633, 0.7509, 0.7102, 0.7016, 0.6633, 0.7016, 0.5568, 0.7016, 0.6036, 0.7509, 0.5568, 0.7509, 0.5075, 0.7016, 0.4009, 0.7509, 0.4009, 0.7016, 0.4009, 0.7509, 0.5544, 0.7509, 0.4478, 0.7509, 0.5544, 0.7509, 0.4478, 0.7016, 0.4478, 0.7509, 0.5544, 0.7016, 0.4009, 0.7016, 0.4478, 0.7016, 0.4009, 0.7509, 0.4478, 0.7016, 0.4009, 0.7016, 0.5075, 0.7016, 0.5544, 0.7509, 0.5075, 0.7509, 0.5568, 0.1951, 0.6633, 0.2443, 0.6633, 0.1951, 0.5568, 0.2443, 0.7102, 0.2443, 0.6633, 0.2443, 0.6036, 0.2443, 0.7102, 0.1951, 0.7102, 0.2443, 0.7102, 0.1951, 0.5568, 0.1951, 0.6633, 0.1951, 0.6633, 0.2443, 0.7102, 0.1951, 0.6633, 0.1951, 0.5568, 0.1951, 0.6036, 0.2443, 0.5568, 0.2443, 0.5075, 0.1951, 0.4009, 0.2443, 0.4009, 0.1951, 0.4009, 0.2443, 0.5544, 0.2443, 0.4478, 0.2443, 0.5544, 0.2443, 0.4478, 0.1951, 0.4478, 0.2443, 0.5544, 0.1951, 0.4009, 0.1951, 0.4478, 0.1951, 0.4009, 0.2443, 0.4478, 0.1951, 0.4009, 0.1951, 0.5075, 0.1951, 0.5544, 0.2443, 0.5075, 0.2443, 0.5568, 0.7016, 0.5568, 0.7509, 0.6633, 0.7509, 0.5568, 0.7509, 0.6036, 0.7509, 0.7102, 0.7509, 0.6036, 0.7509, 0.6036, 0.7016, 0.7102, 0.7016, 0.7102, 0.7016, 0.6036, 0.7016, 0.5568, 0.7016, 0.6633, 0.7509, 0.7102, 0.7509, 0.7102, 0.7016, 0.5568, 0.7016, 0.6036, 0.7016, 0.6036, 0.7509, 0.5075, 0.7016, 0.5075, 0.7509, 0.4009, 0.7509, 0.4009, 0.7509, 0.5075, 0.7509, 0.5544, 0.7509, 0.5544, 0.7509, 0.5544, 0.7016, 0.4478, 0.7016, 0.5544, 0.7016, 0.5075, 0.7016, 0.4009, 0.7016, 0.4009, 0.7509, 0.4478, 0.7509, 0.4478, 0.7016, 0.5075, 0.7016, 0.5544, 0.7016, 0.5544, 0.7509, 0.5568, 0.1951, 0.5568, 0.2443, 0.6633, 0.2443, 0.5568, 0.2443, 0.6036, 0.2443, 0.7102, 0.2443, 0.6036, 0.2443, 0.6036, 0.1951, 0.7102, 0.1951, 0.7102, 0.1951, 0.6036, 0.1951, 0.5568, 0.1951, 0.6633, 0.2443, 0.7102, 0.2443, 0.7102, 0.1951, 0.5568, 0.1951, 0.6036, 0.1951, 0.6036, 0.2443, 0.5075, 0.1951, 0.5075, 0.2443, 0.4009, 0.2443, 0.4009, 0.2443, 0.5075, 0.2443, 0.5544, 0.2443, 0.5544, 0.2443, 0.5544, 0.1951, 0.4478, 0.1951, 0.5544, 0.1951, 0.5075, 0.1951, 0.4009, 0.1951, 0.4009, 0.2443, 0.4478, 0.2443, 0.4478, 0.1951, 0.5075, 0.1951, 0.5544, 0.1951, 0.5544, 0.2443])
me_base_001.materials.append(mat_material_001)
me_base_001.materials.append(mat_material_008)
me_base_001.update()
me_base_001.normals_split_custom_set([tuple(v) for v in zip(*[iter([-1.0, 0.0, 0.0, -1.0, 0.0, 0.0, -1.0, 0.0, 0.0, 0.0, 0.0, -1.0, 0.0, 0.0, -1.0, 0.0, 0.0, -1.0, 1.0, 0.0, 0.0, 1.0, 0.0, 0.0, 1.0, 0.0, 0.0, 0.0, 0.0, 1.0, 0.0, 0.0, 1.0, 0.0, 0.0, 1.0, 0.0, -1.0, 0.0, 0.0, -1.0, 0.0, 0.0, -1.0, 0.0, 0.0, 1.0, 0.0, 0.0, 1.0, 0.0, 0.0, 1.0, 0.0, -1.0, 0.0, 0.0, -1.0, 0.0, 0.0, -1.0, 0.0, 0.0, 0.0, 0.0, -1.0, 0.0, 0.0, -1.0, 0.0, 0.0, -1.0, 1.0, 0.0, 0.0, 1.0, 0.0, 0.0, 1.0, 0.0, 0.0, 0.0, 0.0, 1.0, 0.0, 0.0, 1.0, 0.0, 0.0, 1.0, 0.0, -1.0, 0.0, 0.0, -1.0, 0.0, 0.0, -1.0, 0.0, 0.0, 1.0, 0.0, 0.0, 1.0, 0.0, 0.0, 1.0, 0.0, -0.9528, -0.3036, 0.0, -0.9528, -0.3036, 0.0, -0.9528, -0.3036, 0.0, 1.339e-07, -1.273e-07, -1.0, 1.339e-07, -1.273e-07, -1.0, 1.339e-07, -1.273e-07, -1.0, 0.9528, 0.3036, 0.0, 0.9528, 0.3036, 0.0, 0.9528, 0.3036, 0.0, -5.355e-07, 1.273e-07, 1.0, -5.355e-07, 1.273e-07, 1.0, -5.355e-07, 1.273e-07, 1.0, 0.309, -0.9511, 0.0, 0.309, -0.9511, 0.0, 0.309, -0.9511, 0.0, -0.309, 0.9511, -9.537e-07, -0.309, 0.9511, -9.537e-07, -0.309, 0.9511, -9.537e-07, -0.9528, 0.3036, 0.0, -0.9528, 0.3036, 0.0, -0.9528, 0.3036, 0.0, 0.0, -1.273e-07, -1.0, 0.0, -1.273e-07, -1.0, 0.0, -1.273e-07, -1.0, 0.9528, -0.3036, 0.0, 0.9528, -0.3036, 0.0, 0.9528, -0.3036, 0.0, 4.016e-07, 1.273e-07, 1.0, 4.016e-07, 1.273e-07, 1.0, 4.016e-07, 1.273e-07, 1.0, -0.309, -0.9511, 0.0, -0.309, -0.9511, 0.0, -0.309, -0.9511, 0.0, 0.309, 0.9511, 0.0, 0.309, 0.9511, 0.0, 0.309, 0.9511, 0.0, -0.9528, -0.3036, 0.0, -0.9528, -0.3036, 0.0, -0.9528, -0.3036, 0.0, -1.339e-07, -1.273e-07, -1.0, -1.339e-07, -1.273e-07, -1.0, -1.339e-07, -1.273e-07, -1.0, 0.9528, 0.3036, 0.0, 0.9528, 0.3036, 0.0, 0.9528, 0.3036, 0.0, 0.0, 1.273e-07, 1.0, 0.0, 1.273e-07, 1.0, 0.0, 1.273e-07, 1.0, 0.309, -0.9511, 0.0, 0.309, -0.9511, 0.0, 0.309, -0.9511, 0.0, -0.309, 0.9511, 0.0, -0.309, 0.9511, 0.0, -0.309, 0.9511, 0.0, -0.9528, 0.3036, 0.0, -0.9528, 0.3036, 0.0, -0.9528, 0.3036, 0.0, 0.0, -1.273e-07, -1.0, 0.0, -1.273e-07, -1.0, 0.0, -1.273e-07, -1.0, 0.9528, -0.3036, 0.0, 0.9528, -0.3036, 0.0, 0.9528, -0.3036, 0.0, 6.693e-07, 1.273e-07, 1.0, 6.693e-07, 1.273e-07, 1.0, 6.693e-07, 1.273e-07, 1.0, -0.309, -0.9511, 0.0, -0.309, -0.9511, 0.0, -0.309, -0.9511, 0.0, 0.309, 0.9511, 0.0, 0.309, 0.9511, 0.0, 0.309, 0.9511, 0.0, -0.9528, -0.3036, 0.0, -0.9528, -0.3036, 0.0, -0.9528, -0.3036, 0.0, 0.0, -1.273e-07, -1.0, 0.0, -1.273e-07, -1.0, 0.0, -1.273e-07, -1.0, 0.9528, 0.3036, 0.0, 0.9528, 0.3036, 0.0, 0.9528, 0.3036, 0.0, 3.012e-07, 1.273e-07, 1.0, 3.012e-07, 1.273e-07, 1.0, 3.012e-07, 1.273e-07, 1.0, 0.309, -0.9511, 0.0, 0.309, -0.9511, 0.0, 0.309, -0.9511, 0.0, -0.309, 0.9511, 0.0, -0.309, 0.9511, 0.0, -0.309, 0.9511, 0.0, -0.9528, 0.3036, 0.0, -0.9528, 0.3036, 0.0, -0.9528, 0.3036, 0.0, 8.367e-08, -1.273e-07, -1.0, 8.367e-08, -1.273e-07, -1.0, 8.367e-08, -1.273e-07, -1.0, 0.9528, -0.3036, 2.677e-07, 0.9528, -0.3036, 2.677e-07, 0.9528, -0.3036, 2.677e-07, -5.355e-07, 1.273e-07, 1.0, -5.355e-07, 1.273e-07, 1.0, -5.355e-07, 1.273e-07, 1.0, -0.309, -0.9511, 0.0, -0.309, -0.9511, 0.0, -0.309, -0.9511, 0.0, 0.309, 0.9511, -9.537e-07, 0.309, 0.9511, -9.537e-07, 0.309, 0.9511, -9.537e-07, -0.9528, -0.3036, 0.0, -0.9528, -0.3036, 0.0, -0.9528, -0.3036, 0.0, 0.0, -1.273e-07, -1.0, 0.0, -1.273e-07, -1.0, 0.0, -1.273e-07, -1.0, 0.9528, 0.3036, 0.0, 0.9528, 0.3036, 0.0, 0.9528, 0.3036, 0.0, 2.677e-07, 1.273e-07, 1.0, 2.677e-07, 1.273e-07, 1.0, 2.677e-07, 1.273e-07, 1.0, 0.309, -0.9511, 0.0, 0.309, -0.9511, 0.0, 0.309, -0.9511, 0.0, -0.309, 0.9511, 0.0, -0.309, 0.9511, 0.0, -0.309, 0.9511, 0.0, -0.9528, 0.3036, 0.0, -0.9528, 0.3036, 0.0, -0.9528, 0.3036, 0.0, -2.008e-07, -1.273e-07, -1.0, -2.008e-07, -1.273e-07, -1.0, -2.008e-07, -1.273e-07, -1.0, 0.9528, -0.3036, 0.0, 0.9528, -0.3036, 0.0, 0.9528, -0.3036, 0.0, 0.0, 1.273e-07, 1.0, 0.0, 1.273e-07, 1.0, 0.0, 1.273e-07, 1.0, -0.309, -0.9511, 0.0, -0.309, -0.9511, 0.0, -0.309, -0.9511, 0.0, 0.309, 0.9511, 0.0, 0.309, 0.9511, 0.0, 0.309, 0.9511, 0.0])] * 3)])

# ---- objects
ob_axle = bpy.data.objects.new('axle', me_cube_019)
ob_base = bpy.data.objects.new('base', me_base_001)

# ---- transforms, parenting, visibility, modifiers, constraints
ob_axle.location = (0.0, 0.0, 0.0)
ob_axle.rotation_euler = (1.571, -0.0, 0.0)
ob_base.location = (-0.5, 0.5, -0.5)
ob_base.rotation_euler = (1.571, -0.0, 0.0)

# ---- collection membership
col_collection.objects.link(ob_axle)
col_collection.objects.link(ob_base)

# ---- scene / render settings (as saved in the file)
scene.frame_start = 1; scene.frame_end = 250; scene.frame_set(1)
scene.render.engine = 'BLENDER_EEVEE_NEXT'
bpy.context.view_layer.update()

# ---- added for rendering (the .blend has no active camera and no usable light): camera, sun
cam_auto = bpy.data.cameras.new('AutoCamera')
cam_auto.lens = 50.0
cam_auto.sensor_width = 36.0
cam_auto.clip_end = 1000.0
ob_auto_camera = bpy.data.objects.new('AutoCamera', cam_auto)
scene.collection.objects.link(ob_auto_camera)
ob_auto_camera.location = (1.43835, -1.72601, 0.973457)
ob_auto_camera.rotation_euler = (1.09748, -7.21219e-08, 0.694738)
scene.camera = ob_auto_camera
light_auto_sun = bpy.data.lights.new('AutoSun', 'SUN')
light_auto_sun.energy = 3.0
light_auto_sun.angle = 0.0523599
ob_auto_sun = bpy.data.objects.new('AutoSun', light_auto_sun)
scene.collection.objects.link(ob_auto_sun)
ob_auto_sun.rotation_euler = (0.872665, 0.174533, 0.523599)
bpy.context.view_layer.update()
